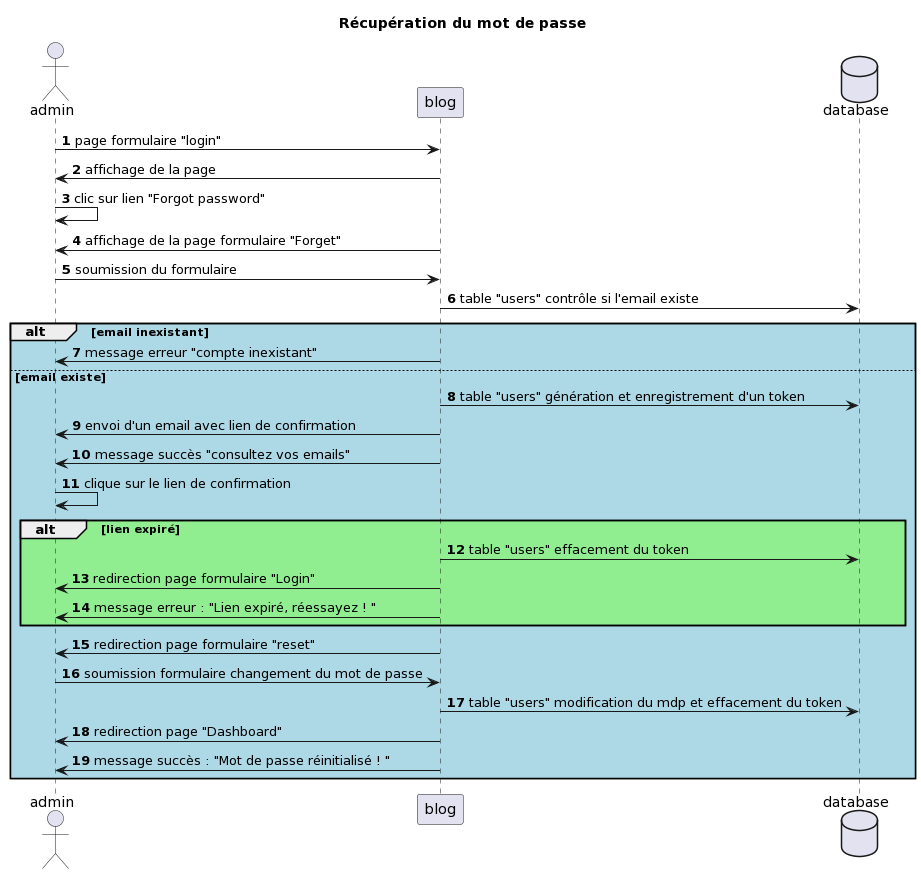

The diagram above was rendered by PlantUML. Its source (embedded in the PNG):
@startuml
autonumber
title Récupération du mot de passe
actor admin order 10
participant blog order 20 
database database order 30

admin->blog: page formulaire "login"
blog->admin: affichage de la page
admin->admin: clic sur lien "Forgot password"
blog->admin: affichage de la page formulaire "Forget"
admin->blog: soumission du formulaire
blog->database: table "users" contrôle si l'email existe
alt #lightblue email inexistant
blog->admin: message erreur "compte inexistant"
else email existe
blog->database: table "users" génération et enregistrement d'un token
blog->admin: envoi d'un email avec lien de confirmation
blog->admin: message succès "consultez vos emails"
admin->admin: clique sur le lien de confirmation
alt #lightgreen lien expiré
blog->database: table "users" effacement du token
blog->admin: redirection page formulaire "Login"
blog->admin: message erreur : "Lien expiré, réessayez ! "
end
blog->admin: redirection page formulaire "reset"
admin->blog: soumission formulaire changement du mot de passe
blog->database: table "users" modification du mdp et effacement du token
blog->admin: redirection page "Dashboard"
blog->admin: message succès : "Mot de passe réinitialisé ! "
end
@enduml